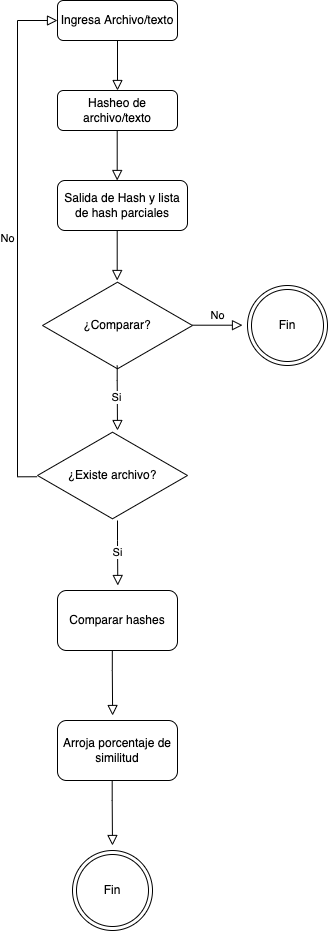

The diagram above was exported from draw.io. Its source (the exported page's mxGraphModel, read from the mxfile embedded in the PNG):
<mxGraphModel dx="946" dy="514" grid="1" gridSize="10" guides="1" tooltips="1" connect="1" arrows="1" fold="1" page="1" pageScale="1" pageWidth="827" pageHeight="1169" math="0" shadow="0">
  <root>
    <mxCell id="WIyWlLk6GJQsqaUBKTNV-0" />
    <mxCell id="WIyWlLk6GJQsqaUBKTNV-1" parent="WIyWlLk6GJQsqaUBKTNV-0" />
    <mxCell id="WIyWlLk6GJQsqaUBKTNV-2" value="" style="rounded=0;html=1;jettySize=auto;orthogonalLoop=1;fontSize=11;endArrow=block;endFill=0;endSize=8;strokeWidth=1;shadow=0;labelBackgroundColor=none;edgeStyle=orthogonalEdgeStyle;" parent="WIyWlLk6GJQsqaUBKTNV-1" source="WIyWlLk6GJQsqaUBKTNV-3" edge="1">
      <mxGeometry relative="1" as="geometry">
        <mxPoint x="220.0000000000001" y="170" as="targetPoint" />
      </mxGeometry>
    </mxCell>
    <mxCell id="WIyWlLk6GJQsqaUBKTNV-3" value="Ingresa Archivo/texto" style="rounded=1;whiteSpace=wrap;html=1;fontSize=12;glass=0;strokeWidth=1;shadow=0;" parent="WIyWlLk6GJQsqaUBKTNV-1" vertex="1">
      <mxGeometry x="160" y="80" width="120" height="40" as="geometry" />
    </mxCell>
    <mxCell id="WIyWlLk6GJQsqaUBKTNV-5" value="No" style="edgeStyle=orthogonalEdgeStyle;rounded=0;html=1;jettySize=auto;orthogonalLoop=1;fontSize=11;endArrow=block;endFill=0;endSize=8;strokeWidth=1;shadow=0;labelBackgroundColor=none;" parent="WIyWlLk6GJQsqaUBKTNV-1" edge="1">
      <mxGeometry y="10" relative="1" as="geometry">
        <mxPoint as="offset" />
        <mxPoint x="295.0000000000001" y="404.7" as="sourcePoint" />
        <mxPoint x="344.9999999999999" y="404.7" as="targetPoint" />
      </mxGeometry>
    </mxCell>
    <mxCell id="WIyWlLk6GJQsqaUBKTNV-7" value="Hasheo de archivo/texto" style="rounded=1;whiteSpace=wrap;html=1;fontSize=12;glass=0;strokeWidth=1;shadow=0;" parent="WIyWlLk6GJQsqaUBKTNV-1" vertex="1">
      <mxGeometry x="160" y="170" width="120" height="40" as="geometry" />
    </mxCell>
    <mxCell id="WIyWlLk6GJQsqaUBKTNV-12" value="Salida de Hash y lista de hash parciales" style="rounded=1;whiteSpace=wrap;html=1;fontSize=12;glass=0;strokeWidth=1;shadow=0;" parent="WIyWlLk6GJQsqaUBKTNV-1" vertex="1">
      <mxGeometry x="160" y="260" width="130" height="50" as="geometry" />
    </mxCell>
    <mxCell id="XcQC8XFyvKLP27vSj2_i-4" value="¿Comparar?" style="html=1;whiteSpace=wrap;aspect=fixed;shape=isoRectangle;" parent="WIyWlLk6GJQsqaUBKTNV-1" vertex="1">
      <mxGeometry x="145.01" y="360" width="149.99" height="90" as="geometry" />
    </mxCell>
    <mxCell id="XcQC8XFyvKLP27vSj2_i-5" value="Fin" style="ellipse;shape=doubleEllipse;whiteSpace=wrap;html=1;aspect=fixed;" parent="WIyWlLk6GJQsqaUBKTNV-1" vertex="1">
      <mxGeometry x="350" y="365" width="80" height="80" as="geometry" />
    </mxCell>
    <mxCell id="XcQC8XFyvKLP27vSj2_i-7" value="" style="rounded=0;html=1;jettySize=auto;orthogonalLoop=1;fontSize=11;endArrow=block;endFill=0;endSize=8;strokeWidth=1;shadow=0;labelBackgroundColor=none;edgeStyle=orthogonalEdgeStyle;" parent="WIyWlLk6GJQsqaUBKTNV-1" edge="1">
      <mxGeometry relative="1" as="geometry">
        <mxPoint x="219.7000000000001" y="210" as="sourcePoint" />
        <mxPoint x="219.7000000000001" y="260" as="targetPoint" />
      </mxGeometry>
    </mxCell>
    <mxCell id="XcQC8XFyvKLP27vSj2_i-8" value="" style="rounded=0;html=1;jettySize=auto;orthogonalLoop=1;fontSize=11;endArrow=block;endFill=0;endSize=8;strokeWidth=1;shadow=0;labelBackgroundColor=none;edgeStyle=orthogonalEdgeStyle;" parent="WIyWlLk6GJQsqaUBKTNV-1" edge="1">
      <mxGeometry relative="1" as="geometry">
        <mxPoint x="219.7000000000001" y="310" as="sourcePoint" />
        <mxPoint x="219.7000000000001" y="360" as="targetPoint" />
      </mxGeometry>
    </mxCell>
    <mxCell id="XcQC8XFyvKLP27vSj2_i-10" value="" style="rounded=0;html=1;jettySize=auto;orthogonalLoop=1;fontSize=11;endArrow=block;endFill=0;endSize=8;strokeWidth=1;shadow=0;labelBackgroundColor=none;edgeStyle=orthogonalEdgeStyle;entryX=0.5;entryY=0;entryDx=0;entryDy=0;" parent="WIyWlLk6GJQsqaUBKTNV-1" edge="1">
      <mxGeometry relative="1" as="geometry">
        <mxPoint x="219.70000000000005" y="445" as="sourcePoint" />
        <mxPoint x="220.0000000000001" y="510" as="targetPoint" />
        <Array as="points">
          <mxPoint x="220" y="460" />
          <mxPoint x="220" y="460" />
        </Array>
      </mxGeometry>
    </mxCell>
    <mxCell id="XcQC8XFyvKLP27vSj2_i-11" value="Si" style="edgeLabel;html=1;align=center;verticalAlign=middle;resizable=0;points=[];" parent="XcQC8XFyvKLP27vSj2_i-10" vertex="1" connectable="0">
      <mxGeometry x="-0.0581" y="-1" relative="1" as="geometry">
        <mxPoint as="offset" />
      </mxGeometry>
    </mxCell>
    <mxCell id="XcQC8XFyvKLP27vSj2_i-12" value="¿Existe archivo?" style="html=1;whiteSpace=wrap;aspect=fixed;shape=isoRectangle;" parent="WIyWlLk6GJQsqaUBKTNV-1" vertex="1">
      <mxGeometry x="140.01" y="510" width="149.99" height="90" as="geometry" />
    </mxCell>
    <mxCell id="XcQC8XFyvKLP27vSj2_i-14" value="No" style="edgeStyle=orthogonalEdgeStyle;rounded=0;html=1;jettySize=auto;orthogonalLoop=1;fontSize=11;endArrow=block;endFill=0;endSize=8;strokeWidth=1;shadow=0;labelBackgroundColor=none;exitX=-0.003;exitY=0.514;exitDx=0;exitDy=0;exitPerimeter=0;entryX=0;entryY=0.5;entryDx=0;entryDy=0;" parent="WIyWlLk6GJQsqaUBKTNV-1" source="XcQC8XFyvKLP27vSj2_i-12" target="WIyWlLk6GJQsqaUBKTNV-3" edge="1">
      <mxGeometry y="10" relative="1" as="geometry">
        <mxPoint as="offset" />
        <mxPoint x="80.00000000000011" y="530" as="sourcePoint" />
        <mxPoint x="130" y="540" as="targetPoint" />
      </mxGeometry>
    </mxCell>
    <mxCell id="XcQC8XFyvKLP27vSj2_i-18" value="" style="rounded=0;html=1;jettySize=auto;orthogonalLoop=1;fontSize=11;endArrow=block;endFill=0;endSize=8;strokeWidth=1;shadow=0;labelBackgroundColor=none;edgeStyle=orthogonalEdgeStyle;entryX=0.5;entryY=0;entryDx=0;entryDy=0;" parent="WIyWlLk6GJQsqaUBKTNV-1" edge="1">
      <mxGeometry relative="1" as="geometry">
        <mxPoint x="220.00000000000006" y="600" as="sourcePoint" />
        <mxPoint x="220.30000000000013" y="665" as="targetPoint" />
        <Array as="points">
          <mxPoint x="220" y="620" />
          <mxPoint x="220" y="620" />
        </Array>
      </mxGeometry>
    </mxCell>
    <mxCell id="XcQC8XFyvKLP27vSj2_i-19" value="Si" style="edgeLabel;html=1;align=center;verticalAlign=middle;resizable=0;points=[];" parent="XcQC8XFyvKLP27vSj2_i-18" vertex="1" connectable="0">
      <mxGeometry x="-0.0581" y="-1" relative="1" as="geometry">
        <mxPoint as="offset" />
      </mxGeometry>
    </mxCell>
    <mxCell id="XcQC8XFyvKLP27vSj2_i-20" value="Comparar hashes" style="rounded=1;whiteSpace=wrap;html=1;" parent="WIyWlLk6GJQsqaUBKTNV-1" vertex="1">
      <mxGeometry x="160" y="670" width="120" height="60" as="geometry" />
    </mxCell>
    <mxCell id="XcQC8XFyvKLP27vSj2_i-21" value="" style="rounded=0;html=1;jettySize=auto;orthogonalLoop=1;fontSize=11;endArrow=block;endFill=0;endSize=8;strokeWidth=1;shadow=0;labelBackgroundColor=none;edgeStyle=orthogonalEdgeStyle;entryX=0.5;entryY=0;entryDx=0;entryDy=0;" parent="WIyWlLk6GJQsqaUBKTNV-1" edge="1">
      <mxGeometry relative="1" as="geometry">
        <mxPoint x="214.83" y="730" as="sourcePoint" />
        <mxPoint x="215.1300000000002" y="795" as="targetPoint" />
        <Array as="points">
          <mxPoint x="214.83" y="750" />
          <mxPoint x="214.83" y="750" />
        </Array>
      </mxGeometry>
    </mxCell>
    <mxCell id="XcQC8XFyvKLP27vSj2_i-23" value="Fin" style="ellipse;shape=doubleEllipse;whiteSpace=wrap;html=1;aspect=fixed;" parent="WIyWlLk6GJQsqaUBKTNV-1" vertex="1">
      <mxGeometry x="175" y="930" width="80" height="80" as="geometry" />
    </mxCell>
    <mxCell id="XcQC8XFyvKLP27vSj2_i-25" value="Arroja porcentaje de similitud" style="rounded=1;whiteSpace=wrap;html=1;" parent="WIyWlLk6GJQsqaUBKTNV-1" vertex="1">
      <mxGeometry x="160" y="800" width="120" height="60" as="geometry" />
    </mxCell>
    <mxCell id="XcQC8XFyvKLP27vSj2_i-28" value="" style="rounded=0;html=1;jettySize=auto;orthogonalLoop=1;fontSize=11;endArrow=block;endFill=0;endSize=8;strokeWidth=1;shadow=0;labelBackgroundColor=none;edgeStyle=orthogonalEdgeStyle;entryX=0.5;entryY=0;entryDx=0;entryDy=0;" parent="WIyWlLk6GJQsqaUBKTNV-1" edge="1">
      <mxGeometry relative="1" as="geometry">
        <mxPoint x="214.69000000000017" y="860" as="sourcePoint" />
        <mxPoint x="214.99000000000024" y="925" as="targetPoint" />
        <Array as="points">
          <mxPoint x="214.69" y="880" />
          <mxPoint x="214.69" y="880" />
        </Array>
      </mxGeometry>
    </mxCell>
  </root>
</mxGraphModel>